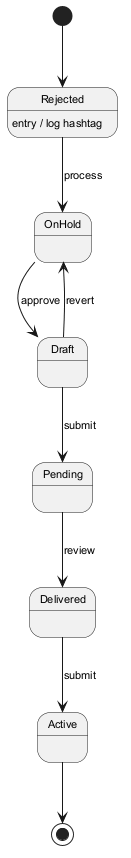

The diagram above was rendered by PlantUML. Its source (embedded in the PNG):
@startuml
skinparam backgroundColor #FFFFFF
skinparam classBackgroundColor #F3E5F5
skinparam classBorderColor #6A1B9A
skinparam defaultFontSize 11
[*] --> Rejected
Rejected --> OnHold : process
Rejected : entry / log hashtag
OnHold --> Draft : approve
Draft --> Pending : submit
Pending --> Delivered : review
Delivered --> Active : submit
Draft --> OnHold : revert
Active --> [*]
@enduml